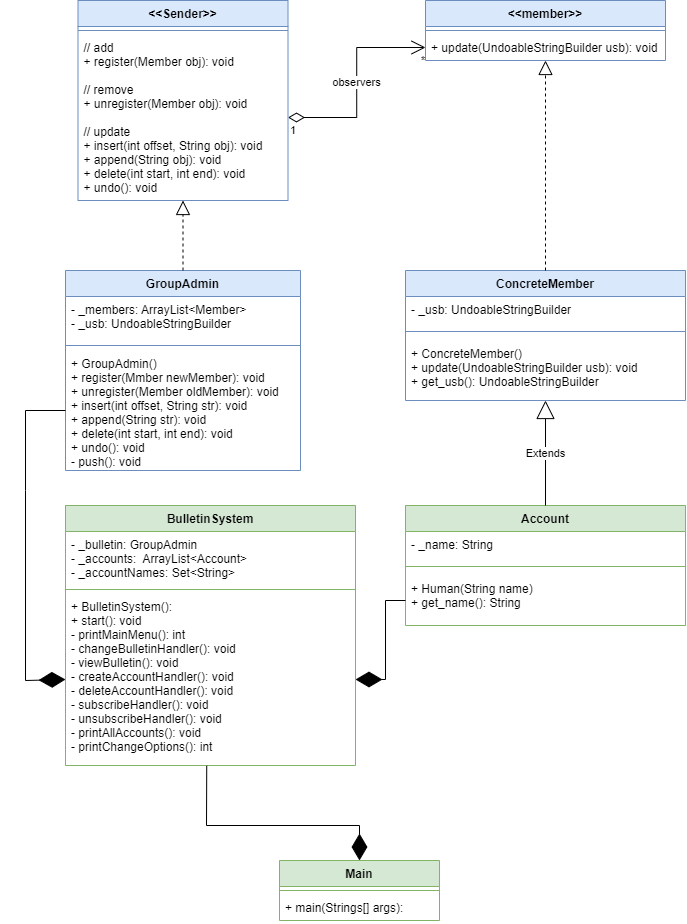

The diagram above was exported from draw.io. Its source (the exported page's mxGraphModel, read from the mxfile embedded in the PNG):
<mxGraphModel dx="1980" dy="608" grid="1" gridSize="10" guides="1" tooltips="1" connect="1" arrows="1" fold="1" page="1" pageScale="1" pageWidth="827" pageHeight="1169" math="0" shadow="0">
  <root>
    <mxCell id="0" />
    <mxCell id="1" parent="0" />
    <mxCell id="ACreGZSei-eMZ3PE5Uwb-6" value="&lt;&lt;Sender&gt;&gt;" style="swimlane;fontStyle=1;align=center;verticalAlign=top;childLayout=stackLayout;horizontal=1;startSize=26;horizontalStack=0;resizeParent=1;resizeParentMax=0;resizeLast=0;collapsible=1;marginBottom=0;fillColor=#dae8fc;strokeColor=#6c8ebf;" parent="1" vertex="1">
      <mxGeometry x="52.5" y="80" width="210" height="200" as="geometry" />
    </mxCell>
    <mxCell id="ACreGZSei-eMZ3PE5Uwb-8" value="" style="line;strokeWidth=1;fillColor=none;align=left;verticalAlign=middle;spacingTop=-1;spacingLeft=3;spacingRight=3;rotatable=0;labelPosition=right;points=[];portConstraint=eastwest;strokeColor=inherit;" parent="ACreGZSei-eMZ3PE5Uwb-6" vertex="1">
      <mxGeometry y="26" width="210" height="8" as="geometry" />
    </mxCell>
    <mxCell id="ACreGZSei-eMZ3PE5Uwb-9" value="// add&#10;+ register(Member obj): void&#10;&#10;// remove&#10;+ unregister(Member obj): void&#10;&#10;// update&#10;+ insert(int offset, String obj): void&#10;+ append(String obj): void&#10;+ delete(int start, int end): void&#10;+ undo(): void" style="text;strokeColor=none;fillColor=none;align=left;verticalAlign=top;spacingLeft=4;spacingRight=4;overflow=hidden;rotatable=0;points=[[0,0.5],[1,0.5]];portConstraint=eastwest;" parent="ACreGZSei-eMZ3PE5Uwb-6" vertex="1">
      <mxGeometry y="34" width="210" height="166" as="geometry" />
    </mxCell>
    <mxCell id="ACreGZSei-eMZ3PE5Uwb-10" value="&lt;&lt;member&gt;&gt;" style="swimlane;fontStyle=1;align=center;verticalAlign=top;childLayout=stackLayout;horizontal=1;startSize=26;horizontalStack=0;resizeParent=1;resizeParentMax=0;resizeLast=0;collapsible=1;marginBottom=0;fillColor=#dae8fc;strokeColor=#6c8ebf;" parent="1" vertex="1">
      <mxGeometry x="400" y="80" width="240" height="60" as="geometry" />
    </mxCell>
    <mxCell id="ACreGZSei-eMZ3PE5Uwb-12" value="" style="line;strokeWidth=1;fillColor=none;align=left;verticalAlign=middle;spacingTop=-1;spacingLeft=3;spacingRight=3;rotatable=0;labelPosition=right;points=[];portConstraint=eastwest;strokeColor=inherit;" parent="ACreGZSei-eMZ3PE5Uwb-10" vertex="1">
      <mxGeometry y="26" width="240" height="8" as="geometry" />
    </mxCell>
    <mxCell id="ACreGZSei-eMZ3PE5Uwb-13" value="+ update(UndoableStringBuilder usb): void" style="text;strokeColor=none;fillColor=none;align=left;verticalAlign=top;spacingLeft=4;spacingRight=4;overflow=hidden;rotatable=0;points=[[0,0.5],[1,0.5]];portConstraint=eastwest;" parent="ACreGZSei-eMZ3PE5Uwb-10" vertex="1">
      <mxGeometry y="34" width="240" height="26" as="geometry" />
    </mxCell>
    <mxCell id="ACreGZSei-eMZ3PE5Uwb-14" value="GroupAdmin" style="swimlane;fontStyle=1;align=center;verticalAlign=top;childLayout=stackLayout;horizontal=1;startSize=26;horizontalStack=0;resizeParent=1;resizeParentMax=0;resizeLast=0;collapsible=1;marginBottom=0;fillColor=#dae8fc;strokeColor=#6c8ebf;" parent="1" vertex="1">
      <mxGeometry x="40" y="350" width="235" height="200" as="geometry" />
    </mxCell>
    <mxCell id="ACreGZSei-eMZ3PE5Uwb-15" value="- _members: ArrayList&lt;Member&gt;&#10;- _usb: UndoableStringBuilder" style="text;strokeColor=none;fillColor=none;align=left;verticalAlign=top;spacingLeft=4;spacingRight=4;overflow=hidden;rotatable=0;points=[[0,0.5],[1,0.5]];portConstraint=eastwest;" parent="ACreGZSei-eMZ3PE5Uwb-14" vertex="1">
      <mxGeometry y="26" width="235" height="44" as="geometry" />
    </mxCell>
    <mxCell id="ACreGZSei-eMZ3PE5Uwb-16" value="" style="line;strokeWidth=1;fillColor=none;align=left;verticalAlign=middle;spacingTop=-1;spacingLeft=3;spacingRight=3;rotatable=0;labelPosition=right;points=[];portConstraint=eastwest;strokeColor=inherit;" parent="ACreGZSei-eMZ3PE5Uwb-14" vertex="1">
      <mxGeometry y="70" width="235" height="10" as="geometry" />
    </mxCell>
    <mxCell id="ACreGZSei-eMZ3PE5Uwb-17" value="+ GroupAdmin()&#10;+ register(Mmber newMember): void&#10;+ unregister(Member oldMember): void&#10;+ insert(int offset, String str): void&#10;+ append(String str): void&#10;+ delete(int start, int end): void&#10;+ undo(): void&#10;- push(): void" style="text;strokeColor=none;fillColor=none;align=left;verticalAlign=top;spacingLeft=4;spacingRight=4;overflow=hidden;rotatable=0;points=[[0,0.5],[1,0.5]];portConstraint=eastwest;" parent="ACreGZSei-eMZ3PE5Uwb-14" vertex="1">
      <mxGeometry y="80" width="235" height="120" as="geometry" />
    </mxCell>
    <mxCell id="ACreGZSei-eMZ3PE5Uwb-18" value="ConcreteMember" style="swimlane;fontStyle=1;align=center;verticalAlign=top;childLayout=stackLayout;horizontal=1;startSize=26;horizontalStack=0;resizeParent=1;resizeParentMax=0;resizeLast=0;collapsible=1;marginBottom=0;fillColor=#dae8fc;strokeColor=#6c8ebf;" parent="1" vertex="1">
      <mxGeometry x="380" y="350" width="280" height="130" as="geometry" />
    </mxCell>
    <mxCell id="ACreGZSei-eMZ3PE5Uwb-19" value="- _usb: UndoableStringBuilder" style="text;strokeColor=none;fillColor=none;align=left;verticalAlign=top;spacingLeft=4;spacingRight=4;overflow=hidden;rotatable=0;points=[[0,0.5],[1,0.5]];portConstraint=eastwest;" parent="ACreGZSei-eMZ3PE5Uwb-18" vertex="1">
      <mxGeometry y="26" width="280" height="26" as="geometry" />
    </mxCell>
    <mxCell id="ACreGZSei-eMZ3PE5Uwb-20" value="" style="line;strokeWidth=1;fillColor=none;align=left;verticalAlign=middle;spacingTop=-1;spacingLeft=3;spacingRight=3;rotatable=0;labelPosition=right;points=[];portConstraint=eastwest;strokeColor=inherit;" parent="ACreGZSei-eMZ3PE5Uwb-18" vertex="1">
      <mxGeometry y="52" width="280" height="18" as="geometry" />
    </mxCell>
    <mxCell id="ACreGZSei-eMZ3PE5Uwb-21" value="+ ConcreteMember()&#10;+ update(UndoableStringBuilder usb): void&#10;+ get_usb(): UndoableStringBuilder" style="text;strokeColor=none;fillColor=none;align=left;verticalAlign=top;spacingLeft=4;spacingRight=4;overflow=hidden;rotatable=0;points=[[0,0.5],[1,0.5]];portConstraint=eastwest;" parent="ACreGZSei-eMZ3PE5Uwb-18" vertex="1">
      <mxGeometry y="70" width="280" height="60" as="geometry" />
    </mxCell>
    <mxCell id="ACreGZSei-eMZ3PE5Uwb-22" value="" style="endArrow=block;dashed=1;endFill=0;endSize=12;html=1;rounded=0;exitX=0.5;exitY=0;exitDx=0;exitDy=0;" parent="1" source="ACreGZSei-eMZ3PE5Uwb-14" target="ACreGZSei-eMZ3PE5Uwb-9" edge="1">
      <mxGeometry width="160" relative="1" as="geometry">
        <mxPoint x="202.5" y="220" as="sourcePoint" />
        <mxPoint x="362.5" y="220" as="targetPoint" />
      </mxGeometry>
    </mxCell>
    <mxCell id="ACreGZSei-eMZ3PE5Uwb-23" value="" style="endArrow=block;dashed=1;endFill=0;endSize=12;html=1;rounded=0;exitX=0.5;exitY=0;exitDx=0;exitDy=0;" parent="1" source="ACreGZSei-eMZ3PE5Uwb-18" target="ACreGZSei-eMZ3PE5Uwb-13" edge="1">
      <mxGeometry width="160" relative="1" as="geometry">
        <mxPoint x="230" y="250" as="sourcePoint" />
        <mxPoint x="390" y="250" as="targetPoint" />
      </mxGeometry>
    </mxCell>
    <mxCell id="ACreGZSei-eMZ3PE5Uwb-27" value="observers" style="endArrow=open;html=1;endSize=12;startArrow=diamondThin;startSize=14;startFill=0;edgeStyle=orthogonalEdgeStyle;rounded=0;entryX=0;entryY=0.5;entryDx=0;entryDy=0;" parent="1" source="ACreGZSei-eMZ3PE5Uwb-9" target="ACreGZSei-eMZ3PE5Uwb-13" edge="1">
      <mxGeometry relative="1" as="geometry">
        <mxPoint x="320" y="210" as="sourcePoint" />
        <mxPoint x="480" y="210" as="targetPoint" />
      </mxGeometry>
    </mxCell>
    <mxCell id="ACreGZSei-eMZ3PE5Uwb-28" value="1" style="edgeLabel;resizable=0;html=1;align=left;verticalAlign=top;" parent="ACreGZSei-eMZ3PE5Uwb-27" connectable="0" vertex="1">
      <mxGeometry x="-1" relative="1" as="geometry" />
    </mxCell>
    <mxCell id="ACreGZSei-eMZ3PE5Uwb-29" value="*" style="edgeLabel;resizable=0;html=1;align=right;verticalAlign=top;" parent="ACreGZSei-eMZ3PE5Uwb-27" connectable="0" vertex="1">
      <mxGeometry x="1" relative="1" as="geometry" />
    </mxCell>
    <mxCell id="ACreGZSei-eMZ3PE5Uwb-32" value="BulletinSystem" style="swimlane;fontStyle=1;align=center;verticalAlign=top;childLayout=stackLayout;horizontal=1;startSize=26;horizontalStack=0;resizeParent=1;resizeParentMax=0;resizeLast=0;collapsible=1;marginBottom=0;fillColor=#d5e8d4;strokeColor=#82b366;" parent="1" vertex="1">
      <mxGeometry x="40" y="585" width="290" height="260" as="geometry" />
    </mxCell>
    <mxCell id="ACreGZSei-eMZ3PE5Uwb-33" value="- _bulletin: GroupAdmin&#10;- _accounts:  ArrayList&lt;Account&gt;&#10;- _accountNames: Set&lt;String&gt;" style="text;strokeColor=none;fillColor=none;align=left;verticalAlign=top;spacingLeft=4;spacingRight=4;overflow=hidden;rotatable=0;points=[[0,0.5],[1,0.5]];portConstraint=eastwest;" parent="ACreGZSei-eMZ3PE5Uwb-32" vertex="1">
      <mxGeometry y="26" width="290" height="54" as="geometry" />
    </mxCell>
    <mxCell id="ACreGZSei-eMZ3PE5Uwb-34" value="" style="line;strokeWidth=1;fillColor=none;align=left;verticalAlign=middle;spacingTop=-1;spacingLeft=3;spacingRight=3;rotatable=0;labelPosition=right;points=[];portConstraint=eastwest;strokeColor=inherit;" parent="ACreGZSei-eMZ3PE5Uwb-32" vertex="1">
      <mxGeometry y="80" width="290" height="8" as="geometry" />
    </mxCell>
    <mxCell id="ACreGZSei-eMZ3PE5Uwb-35" value="+ BulletinSystem():&#10;+ start(): void&#10;- printMainMenu(): int&#10;- changeBulletinHandler(): void&#10;- viewBulletin(): void&#10;- createAccountHandler(): void&#10;- deleteAccountHandler(): void &#10;- subscribeHandler(): void&#10;- unsubscribeHandler(): void&#10;- printAllAccounts(): void&#10;- printChangeOptions(): int" style="text;strokeColor=none;fillColor=none;align=left;verticalAlign=top;spacingLeft=4;spacingRight=4;overflow=hidden;rotatable=0;points=[[0,0.5],[1,0.5]];portConstraint=eastwest;" parent="ACreGZSei-eMZ3PE5Uwb-32" vertex="1">
      <mxGeometry y="88" width="290" height="172" as="geometry" />
    </mxCell>
    <mxCell id="ACreGZSei-eMZ3PE5Uwb-36" value="Account" style="swimlane;fontStyle=1;align=center;verticalAlign=top;childLayout=stackLayout;horizontal=1;startSize=26;horizontalStack=0;resizeParent=1;resizeParentMax=0;resizeLast=0;collapsible=1;marginBottom=0;fillColor=#d5e8d4;strokeColor=#82b366;" parent="1" vertex="1">
      <mxGeometry x="380" y="585" width="280" height="120" as="geometry" />
    </mxCell>
    <mxCell id="ACreGZSei-eMZ3PE5Uwb-37" value="- _name: String" style="text;strokeColor=none;fillColor=none;align=left;verticalAlign=top;spacingLeft=4;spacingRight=4;overflow=hidden;rotatable=0;points=[[0,0.5],[1,0.5]];portConstraint=eastwest;" parent="ACreGZSei-eMZ3PE5Uwb-36" vertex="1">
      <mxGeometry y="26" width="280" height="26" as="geometry" />
    </mxCell>
    <mxCell id="ACreGZSei-eMZ3PE5Uwb-38" value="" style="line;strokeWidth=1;fillColor=none;align=left;verticalAlign=middle;spacingTop=-1;spacingLeft=3;spacingRight=3;rotatable=0;labelPosition=right;points=[];portConstraint=eastwest;strokeColor=inherit;" parent="ACreGZSei-eMZ3PE5Uwb-36" vertex="1">
      <mxGeometry y="52" width="280" height="18" as="geometry" />
    </mxCell>
    <mxCell id="ACreGZSei-eMZ3PE5Uwb-39" value="+ Human(String name)&#10;+ get_name(): String" style="text;strokeColor=none;fillColor=none;align=left;verticalAlign=top;spacingLeft=4;spacingRight=4;overflow=hidden;rotatable=0;points=[[0,0.5],[1,0.5]];portConstraint=eastwest;" parent="ACreGZSei-eMZ3PE5Uwb-36" vertex="1">
      <mxGeometry y="70" width="280" height="50" as="geometry" />
    </mxCell>
    <mxCell id="ACreGZSei-eMZ3PE5Uwb-40" value="Extends" style="endArrow=block;endSize=16;endFill=0;html=1;rounded=0;exitX=0.5;exitY=0;exitDx=0;exitDy=0;" parent="1" source="ACreGZSei-eMZ3PE5Uwb-36" target="ACreGZSei-eMZ3PE5Uwb-21" edge="1">
      <mxGeometry width="160" relative="1" as="geometry">
        <mxPoint x="250" y="580" as="sourcePoint" />
        <mxPoint x="520" y="490" as="targetPoint" />
      </mxGeometry>
    </mxCell>
    <mxCell id="L-8A3U4gkjm2g79pUFId-2" value="" style="endArrow=diamondThin;endFill=1;endSize=24;html=1;rounded=0;entryX=0;entryY=0.5;entryDx=0;entryDy=0;exitX=0;exitY=0.5;exitDx=0;exitDy=0;" edge="1" parent="1" source="ACreGZSei-eMZ3PE5Uwb-17" target="ACreGZSei-eMZ3PE5Uwb-35">
      <mxGeometry width="160" relative="1" as="geometry">
        <mxPoint x="130" y="610" as="sourcePoint" />
        <mxPoint x="290" y="610" as="targetPoint" />
        <Array as="points">
          <mxPoint y="490" />
          <mxPoint y="570" />
          <mxPoint y="760" />
        </Array>
      </mxGeometry>
    </mxCell>
    <mxCell id="L-8A3U4gkjm2g79pUFId-3" value="" style="endArrow=diamondThin;endFill=1;endSize=24;html=1;rounded=0;exitX=0;exitY=0.5;exitDx=0;exitDy=0;entryX=1;entryY=0.5;entryDx=0;entryDy=0;" edge="1" parent="1" source="ACreGZSei-eMZ3PE5Uwb-39" target="ACreGZSei-eMZ3PE5Uwb-35">
      <mxGeometry width="160" relative="1" as="geometry">
        <mxPoint x="120" y="575" as="sourcePoint" />
        <mxPoint x="280" y="575" as="targetPoint" />
        <Array as="points">
          <mxPoint x="360" y="680" />
          <mxPoint x="360" y="759" />
        </Array>
      </mxGeometry>
    </mxCell>
    <mxCell id="L-8A3U4gkjm2g79pUFId-4" value="Main" style="swimlane;fontStyle=1;align=center;verticalAlign=top;childLayout=stackLayout;horizontal=1;startSize=26;horizontalStack=0;resizeParent=1;resizeParentMax=0;resizeLast=0;collapsible=1;marginBottom=0;fillColor=#d5e8d4;strokeColor=#82b366;" vertex="1" parent="1">
      <mxGeometry x="254" y="940" width="160" height="60" as="geometry" />
    </mxCell>
    <mxCell id="L-8A3U4gkjm2g79pUFId-6" value="" style="line;strokeWidth=1;fillColor=none;align=left;verticalAlign=middle;spacingTop=-1;spacingLeft=3;spacingRight=3;rotatable=0;labelPosition=right;points=[];portConstraint=eastwest;strokeColor=inherit;" vertex="1" parent="L-8A3U4gkjm2g79pUFId-4">
      <mxGeometry y="26" width="160" height="8" as="geometry" />
    </mxCell>
    <mxCell id="L-8A3U4gkjm2g79pUFId-7" value="+ main(Strings[] args):" style="text;strokeColor=none;fillColor=none;align=left;verticalAlign=top;spacingLeft=4;spacingRight=4;overflow=hidden;rotatable=0;points=[[0,0.5],[1,0.5]];portConstraint=eastwest;" vertex="1" parent="L-8A3U4gkjm2g79pUFId-4">
      <mxGeometry y="34" width="160" height="26" as="geometry" />
    </mxCell>
    <mxCell id="L-8A3U4gkjm2g79pUFId-8" value="" style="endArrow=diamondThin;endFill=1;endSize=24;html=1;rounded=0;entryX=0.5;entryY=0;entryDx=0;entryDy=0;exitX=0.487;exitY=1.002;exitDx=0;exitDy=0;exitPerimeter=0;" edge="1" parent="1" source="ACreGZSei-eMZ3PE5Uwb-35" target="L-8A3U4gkjm2g79pUFId-4">
      <mxGeometry width="160" relative="1" as="geometry">
        <mxPoint x="110" y="845" as="sourcePoint" />
        <mxPoint x="270" y="845" as="targetPoint" />
        <Array as="points">
          <mxPoint x="181" y="905" />
          <mxPoint x="334" y="905" />
        </Array>
      </mxGeometry>
    </mxCell>
  </root>
</mxGraphModel>